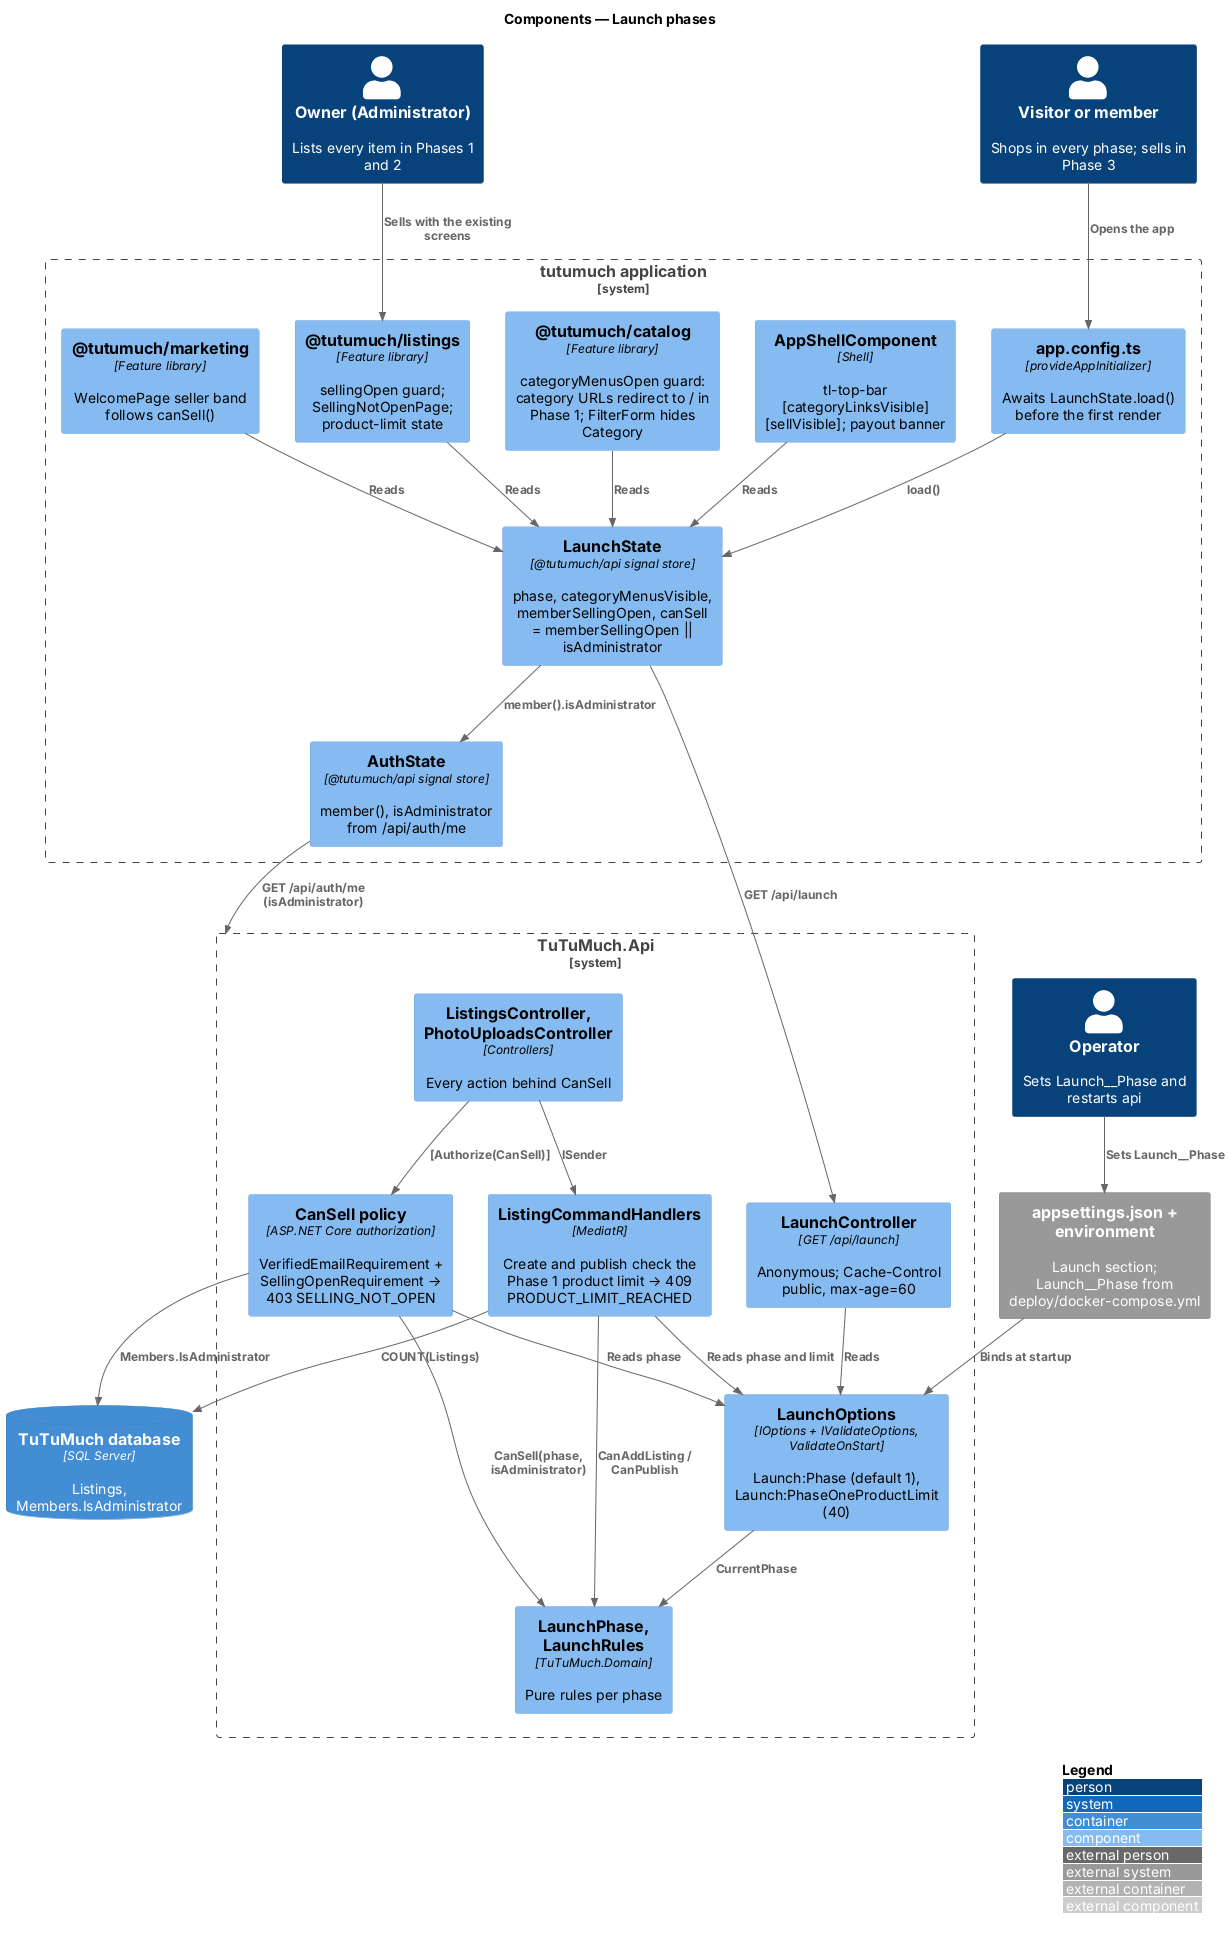

The diagram above was rendered by PlantUML. Its source (embedded in the PNG):
@startuml
!include <C4/C4_Component>
LAYOUT_WITH_LEGEND()
title Components — Launch phases

Person(owner, "Owner (Administrator)", "Lists every item in Phases 1 and 2")
Person(member, "Visitor or member", "Shops in every phase; sells in Phase 3")
Person(operator, "Operator", "Sets Launch__Phase and restarts api")

System_Boundary(spa, "tutumuch application") {
  Component(init, "app.config.ts", "provideAppInitializer", "Awaits LaunchState.load() before the first render")
  Component(shell, "AppShellComponent", "Shell", "tl-top-bar [categoryLinksVisible] [sellVisible]; payout banner")
  Component(catalog, "@tutumuch/catalog", "Feature library", "categoryMenusOpen guard: category URLs redirect to / in Phase 1; FilterForm hides Category")
  Component(listings, "@tutumuch/listings", "Feature library", "sellingOpen guard; SellingNotOpenPage; product-limit state")
  Component(marketing, "@tutumuch/marketing", "Feature library", "WelcomePage seller band follows canSell()")
  Component(launchState, "LaunchState", "@tutumuch/api signal store", "phase, categoryMenusVisible, memberSellingOpen, canSell = memberSellingOpen || isAdministrator")
  Component(auth, "AuthState", "@tutumuch/api signal store", "member(), isAdministrator from /api/auth/me")
}

System_Boundary(api, "TuTuMuch.Api") {
  Component(launchCtl, "LaunchController", "GET /api/launch", "Anonymous; Cache-Control public, max-age=60")
  Component(policy, "CanSell policy", "ASP.NET Core authorization", "VerifiedEmailRequirement + SellingOpenRequirement → 403 SELLING_NOT_OPEN")
  Component(listingsCtl, "ListingsController, PhotoUploadsController", "Controllers", "Every action behind CanSell")
  Component(handlers, "ListingCommandHandlers", "MediatR", "Create and publish check the Phase 1 product limit → 409 PRODUCT_LIMIT_REACHED")
  Component(options, "LaunchOptions", "IOptions + IValidateOptions, ValidateOnStart", "Launch:Phase (default 1), Launch:PhaseOneProductLimit (40)")
  Component(rules, "LaunchPhase, LaunchRules", "TuTuMuch.Domain", "Pure rules per phase")
}
ContainerDb(db, "TuTuMuch database", "SQL Server", "Listings, Members.IsAdministrator")
System_Ext(config, "appsettings.json + environment", "Launch section; Launch__Phase from deploy/docker-compose.yml")

Rel(operator, config, "Sets Launch__Phase")
Rel(config, options, "Binds at startup")
Rel(member, init, "Opens the app")
Rel(owner, listings, "Sells with the existing screens")
Rel(init, launchState, "load()")
Rel(launchState, launchCtl, "GET /api/launch")
Rel(auth, api, "GET /api/auth/me (isAdministrator)")
Rel(shell, launchState, "Reads")
Rel(catalog, launchState, "Reads")
Rel(listings, launchState, "Reads")
Rel(marketing, launchState, "Reads")
Rel(launchState, auth, "member().isAdministrator")
Rel(launchCtl, options, "Reads")
Rel(policy, options, "Reads phase")
Rel(policy, db, "Members.IsAdministrator")
Rel(listingsCtl, policy, "[Authorize(CanSell)]")
Rel(listingsCtl, handlers, "ISender")
Rel(handlers, options, "Reads phase and limit")
Rel(handlers, db, "COUNT(Listings)")
Rel(options, rules, "CurrentPhase")
Rel(policy, rules, "CanSell(phase, isAdministrator)")
Rel(handlers, rules, "CanAddListing / CanPublish")
@enduml